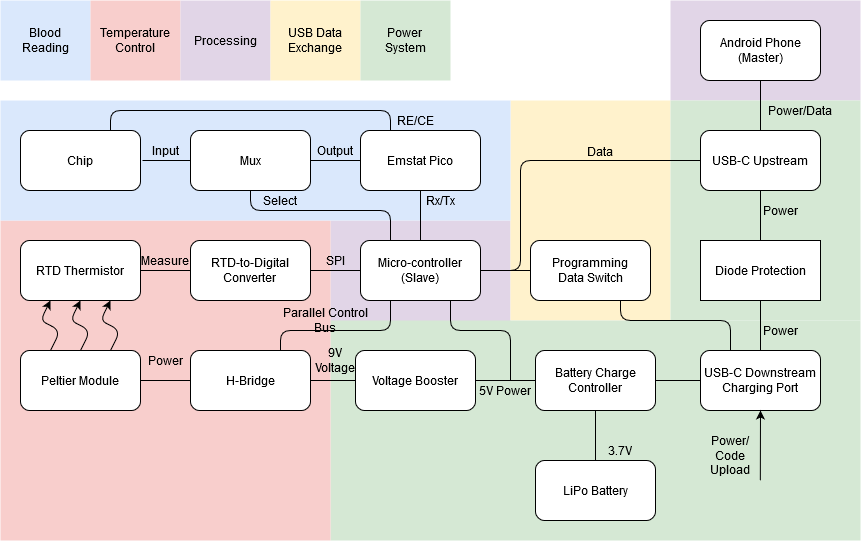

The diagram above was exported from draw.io. Its source (the exported page's mxGraphModel, read from the mxfile embedded in the PNG):
<mxGraphModel dx="1038" dy="1675" grid="1" gridSize="10" guides="1" tooltips="1" connect="1" arrows="1" fold="1" page="1" pageScale="1" pageWidth="850" pageHeight="1100" math="0" shadow="0">
  <root>
    <mxCell id="0" />
    <mxCell id="1" parent="0" />
    <mxCell id="Eix6Wh4dBJb4hYjgns43-34" value="" style="rounded=0;whiteSpace=wrap;html=1;strokeColor=none;" parent="1" vertex="1">
      <mxGeometry x="30" y="-40" width="670" height="100" as="geometry" />
    </mxCell>
    <mxCell id="Q3d8TjJ3hZ2bN4_QbFZi-8" value="" style="rounded=0;whiteSpace=wrap;html=1;fillColor=#e1d5e7;strokeColor=none;" parent="1" vertex="1">
      <mxGeometry x="700" y="-40" width="190" height="100" as="geometry" />
    </mxCell>
    <mxCell id="Q3d8TjJ3hZ2bN4_QbFZi-7" value="" style="rounded=0;whiteSpace=wrap;html=1;fillColor=#e1d5e7;strokeColor=none;" parent="1" vertex="1">
      <mxGeometry x="360" y="180" width="180" height="103" as="geometry" />
    </mxCell>
    <mxCell id="Q3d8TjJ3hZ2bN4_QbFZi-6" value="" style="rounded=0;whiteSpace=wrap;html=1;fillColor=#fff2cc;strokeColor=none;" parent="1" vertex="1">
      <mxGeometry x="540" y="60" width="160" height="220" as="geometry" />
    </mxCell>
    <mxCell id="Q3d8TjJ3hZ2bN4_QbFZi-3" value="" style="rounded=0;whiteSpace=wrap;html=1;fillColor=#d5e8d4;strokeColor=none;" parent="1" vertex="1">
      <mxGeometry x="700" y="60" width="190" height="220" as="geometry" />
    </mxCell>
    <mxCell id="Q3d8TjJ3hZ2bN4_QbFZi-4" value="" style="rounded=0;whiteSpace=wrap;html=1;fillColor=#d5e8d4;strokeColor=none;" parent="1" vertex="1">
      <mxGeometry x="360" y="280" width="530" height="220" as="geometry" />
    </mxCell>
    <mxCell id="Q3d8TjJ3hZ2bN4_QbFZi-2" value="" style="rounded=0;whiteSpace=wrap;html=1;fillColor=#f8cecc;strokeColor=none;" parent="1" vertex="1">
      <mxGeometry x="30" y="180" width="330" height="320" as="geometry" />
    </mxCell>
    <mxCell id="Q3d8TjJ3hZ2bN4_QbFZi-1" value="" style="rounded=0;whiteSpace=wrap;html=1;fillColor=#dae8fc;strokeColor=none;" parent="1" vertex="1">
      <mxGeometry x="30" y="60" width="510" height="120" as="geometry" />
    </mxCell>
    <mxCell id="KuU_7VT73Nccd-XLf_S0-1" value="Micro-controller&lt;div&gt;(Slave)&lt;br&gt;&lt;/div&gt;" style="rounded=1;whiteSpace=wrap;html=1;" parent="1" vertex="1">
      <mxGeometry x="390" y="200" width="120" height="60" as="geometry" />
    </mxCell>
    <mxCell id="KuU_7VT73Nccd-XLf_S0-2" value="H-Bridge" style="rounded=1;whiteSpace=wrap;html=1;" parent="1" vertex="1">
      <mxGeometry x="220" y="310" width="120" height="60" as="geometry" />
    </mxCell>
    <mxCell id="KuU_7VT73Nccd-XLf_S0-3" value="Peltier Module" style="rounded=1;whiteSpace=wrap;html=1;" parent="1" vertex="1">
      <mxGeometry x="50" y="310" width="120" height="60" as="geometry" />
    </mxCell>
    <mxCell id="KuU_7VT73Nccd-XLf_S0-4" value="RTD Thermistor" style="rounded=1;whiteSpace=wrap;html=1;" parent="1" vertex="1">
      <mxGeometry x="50" y="200" width="120" height="60" as="geometry" />
    </mxCell>
    <mxCell id="KuU_7VT73Nccd-XLf_S0-5" value="&lt;div&gt;Android Phone&lt;/div&gt;(Master)" style="rounded=1;whiteSpace=wrap;html=1;" parent="1" vertex="1">
      <mxGeometry x="730" y="-20" width="120" height="60" as="geometry" />
    </mxCell>
    <mxCell id="KuU_7VT73Nccd-XLf_S0-7" value="USB-C Downstream&lt;br&gt;Charging Port" style="rounded=1;whiteSpace=wrap;html=1;" parent="1" vertex="1">
      <mxGeometry x="730" y="310" width="120" height="60" as="geometry" />
    </mxCell>
    <mxCell id="KuU_7VT73Nccd-XLf_S0-8" value="Diode Protection" style="rounded=0;whiteSpace=wrap;html=1;" parent="1" vertex="1">
      <mxGeometry x="730" y="200" width="120" height="60" as="geometry" />
    </mxCell>
    <mxCell id="KuU_7VT73Nccd-XLf_S0-9" value="LiPo Battery" style="rounded=1;whiteSpace=wrap;html=1;" parent="1" vertex="1">
      <mxGeometry x="565" y="420" width="120" height="60" as="geometry" />
    </mxCell>
    <mxCell id="KuU_7VT73Nccd-XLf_S0-10" value="Battery Charge Controller" style="rounded=1;whiteSpace=wrap;html=1;" parent="1" vertex="1">
      <mxGeometry x="565" y="310" width="120" height="60" as="geometry" />
    </mxCell>
    <mxCell id="KuU_7VT73Nccd-XLf_S0-13" value="" style="endArrow=none;html=1;entryX=1;entryY=0.5;entryDx=0;entryDy=0;exitX=0.5;exitY=0;exitDx=0;exitDy=0;" parent="1" source="KuU_7VT73Nccd-XLf_S0-8" target="KuU_7VT73Nccd-XLf_S0-30" edge="1">
      <mxGeometry width="50" height="50" relative="1" as="geometry">
        <mxPoint x="220" y="550" as="sourcePoint" />
        <mxPoint x="270" y="500" as="targetPoint" />
        <Array as="points">
          <mxPoint x="790" y="120" />
        </Array>
      </mxGeometry>
    </mxCell>
    <mxCell id="KuU_7VT73Nccd-XLf_S0-14" value="" style="endArrow=none;html=1;entryX=0.5;entryY=0;entryDx=0;entryDy=0;exitX=0.5;exitY=1;exitDx=0;exitDy=0;" parent="1" source="KuU_7VT73Nccd-XLf_S0-8" target="KuU_7VT73Nccd-XLf_S0-7" edge="1">
      <mxGeometry width="50" height="50" relative="1" as="geometry">
        <mxPoint x="220" y="550" as="sourcePoint" />
        <mxPoint x="270" y="500" as="targetPoint" />
      </mxGeometry>
    </mxCell>
    <mxCell id="KuU_7VT73Nccd-XLf_S0-16" value="" style="endArrow=none;html=1;exitX=0.75;exitY=1;exitDx=0;exitDy=0;" parent="1" source="KuU_7VT73Nccd-XLf_S0-1" edge="1">
      <mxGeometry width="50" height="50" relative="1" as="geometry">
        <mxPoint x="50" y="550" as="sourcePoint" />
        <mxPoint x="540" y="340" as="targetPoint" />
        <Array as="points">
          <mxPoint x="480" y="290" />
          <mxPoint x="540" y="290" />
        </Array>
      </mxGeometry>
    </mxCell>
    <mxCell id="KuU_7VT73Nccd-XLf_S0-19" value="" style="endArrow=none;html=1;entryX=0;entryY=0.5;entryDx=0;entryDy=0;exitX=1;exitY=0.5;exitDx=0;exitDy=0;" parent="1" source="KuU_7VT73Nccd-XLf_S0-3" target="KuU_7VT73Nccd-XLf_S0-2" edge="1">
      <mxGeometry width="50" height="50" relative="1" as="geometry">
        <mxPoint x="50" y="550" as="sourcePoint" />
        <mxPoint x="100" y="500" as="targetPoint" />
      </mxGeometry>
    </mxCell>
    <mxCell id="KuU_7VT73Nccd-XLf_S0-22" value="Power" style="text;html=1;strokeColor=none;fillColor=none;align=center;verticalAlign=middle;whiteSpace=wrap;rounded=0;" parent="1" vertex="1">
      <mxGeometry x="175" y="310" width="40" height="20" as="geometry" />
    </mxCell>
    <mxCell id="KuU_7VT73Nccd-XLf_S0-23" value="" style="endArrow=none;html=1;entryX=0.25;entryY=1;entryDx=0;entryDy=0;exitX=0.75;exitY=0;exitDx=0;exitDy=0;" parent="1" source="KuU_7VT73Nccd-XLf_S0-2" target="KuU_7VT73Nccd-XLf_S0-1" edge="1">
      <mxGeometry width="50" height="50" relative="1" as="geometry">
        <mxPoint x="50" y="550" as="sourcePoint" />
        <mxPoint x="100" y="500" as="targetPoint" />
        <Array as="points">
          <mxPoint x="310" y="290" />
          <mxPoint x="420" y="290" />
        </Array>
      </mxGeometry>
    </mxCell>
    <mxCell id="KuU_7VT73Nccd-XLf_S0-24" value="Parallel Control Bus" style="text;html=1;strokeColor=none;fillColor=none;align=center;verticalAlign=middle;whiteSpace=wrap;rounded=0;" parent="1" vertex="1">
      <mxGeometry x="300" y="270" width="110" height="20" as="geometry" />
    </mxCell>
    <mxCell id="KuU_7VT73Nccd-XLf_S0-25" value="9V Voltage" style="text;html=1;strokeColor=none;fillColor=none;align=center;verticalAlign=middle;whiteSpace=wrap;rounded=0;" parent="1" vertex="1">
      <mxGeometry x="345" y="310" width="40" height="20" as="geometry" />
    </mxCell>
    <mxCell id="KuU_7VT73Nccd-XLf_S0-26" value="Power" style="text;html=1;strokeColor=none;fillColor=none;align=center;verticalAlign=middle;whiteSpace=wrap;rounded=0;" parent="1" vertex="1">
      <mxGeometry x="790" y="160" width="40" height="20" as="geometry" />
    </mxCell>
    <mxCell id="KuU_7VT73Nccd-XLf_S0-27" value="5V Power" style="text;html=1;strokeColor=none;fillColor=none;align=center;verticalAlign=middle;whiteSpace=wrap;rounded=0;" parent="1" vertex="1">
      <mxGeometry x="500" y="340" width="70" height="20" as="geometry" />
    </mxCell>
    <mxCell id="KuU_7VT73Nccd-XLf_S0-30" value="USB-C Upstream" style="rounded=1;whiteSpace=wrap;html=1;" parent="1" vertex="1">
      <mxGeometry x="730" y="90" width="120" height="60" as="geometry" />
    </mxCell>
    <mxCell id="KuU_7VT73Nccd-XLf_S0-31" value="" style="endArrow=none;html=1;entryX=0.5;entryY=0;entryDx=0;entryDy=0;exitX=0.5;exitY=1;exitDx=0;exitDy=0;" parent="1" source="KuU_7VT73Nccd-XLf_S0-5" target="KuU_7VT73Nccd-XLf_S0-30" edge="1">
      <mxGeometry width="50" height="50" relative="1" as="geometry">
        <mxPoint x="220" y="550" as="sourcePoint" />
        <mxPoint x="270" y="500" as="targetPoint" />
      </mxGeometry>
    </mxCell>
    <mxCell id="KuU_7VT73Nccd-XLf_S0-32" value="Data" style="text;html=1;strokeColor=none;fillColor=none;align=center;verticalAlign=middle;whiteSpace=wrap;rounded=0;" parent="1" vertex="1">
      <mxGeometry x="615" y="110" width="30" as="geometry" />
    </mxCell>
    <mxCell id="45zymcc5rskAPVPloEF2-1" value="Chip" style="rounded=1;whiteSpace=wrap;html=1;" parent="1" vertex="1">
      <mxGeometry x="50" y="90" width="120" height="60" as="geometry" />
    </mxCell>
    <mxCell id="45zymcc5rskAPVPloEF2-2" value="Mux" style="rounded=1;whiteSpace=wrap;html=1;" parent="1" vertex="1">
      <mxGeometry x="220" y="90" width="120" height="60" as="geometry" />
    </mxCell>
    <mxCell id="45zymcc5rskAPVPloEF2-3" value="Emstat Pico" style="rounded=1;whiteSpace=wrap;html=1;" parent="1" vertex="1">
      <mxGeometry x="390" y="90" width="120" height="60" as="geometry" />
    </mxCell>
    <mxCell id="45zymcc5rskAPVPloEF2-4" value="" style="endArrow=none;html=1;entryX=0.5;entryY=1;entryDx=0;entryDy=0;exitX=0.5;exitY=0;exitDx=0;exitDy=0;" parent="1" source="KuU_7VT73Nccd-XLf_S0-1" target="45zymcc5rskAPVPloEF2-3" edge="1">
      <mxGeometry width="50" height="50" relative="1" as="geometry">
        <mxPoint x="50" y="550" as="sourcePoint" />
        <mxPoint x="100" y="500" as="targetPoint" />
      </mxGeometry>
    </mxCell>
    <mxCell id="45zymcc5rskAPVPloEF2-8" value="" style="endArrow=none;html=1;entryX=0;entryY=0.5;entryDx=0;entryDy=0;" parent="1" target="45zymcc5rskAPVPloEF2-2" edge="1">
      <mxGeometry width="50" height="50" relative="1" as="geometry">
        <mxPoint x="172" y="120" as="sourcePoint" />
        <mxPoint x="100" y="500" as="targetPoint" />
      </mxGeometry>
    </mxCell>
    <mxCell id="45zymcc5rskAPVPloEF2-9" value="" style="endArrow=none;html=1;entryX=0;entryY=0.5;entryDx=0;entryDy=0;exitX=1;exitY=0.5;exitDx=0;exitDy=0;" parent="1" source="45zymcc5rskAPVPloEF2-2" target="45zymcc5rskAPVPloEF2-3" edge="1">
      <mxGeometry width="50" height="50" relative="1" as="geometry">
        <mxPoint x="50" y="550" as="sourcePoint" />
        <mxPoint x="100" y="500" as="targetPoint" />
      </mxGeometry>
    </mxCell>
    <mxCell id="45zymcc5rskAPVPloEF2-10" value="RE/CE" style="text;html=1;strokeColor=none;fillColor=none;align=center;verticalAlign=middle;whiteSpace=wrap;rounded=0;" parent="1" vertex="1">
      <mxGeometry x="425" y="70" width="40" height="20" as="geometry" />
    </mxCell>
    <mxCell id="45zymcc5rskAPVPloEF2-11" value="" style="endArrow=none;html=1;entryX=0.75;entryY=0;entryDx=0;entryDy=0;exitX=0.25;exitY=0;exitDx=0;exitDy=0;" parent="1" source="45zymcc5rskAPVPloEF2-3" target="45zymcc5rskAPVPloEF2-1" edge="1">
      <mxGeometry width="50" height="50" relative="1" as="geometry">
        <mxPoint x="50" y="550" as="sourcePoint" />
        <mxPoint x="100" y="500" as="targetPoint" />
        <Array as="points">
          <mxPoint x="420" y="70" />
          <mxPoint x="140" y="70" />
        </Array>
      </mxGeometry>
    </mxCell>
    <mxCell id="45zymcc5rskAPVPloEF2-12" value="Input" style="text;html=1;strokeColor=none;fillColor=none;align=center;verticalAlign=middle;whiteSpace=wrap;rounded=0;" parent="1" vertex="1">
      <mxGeometry x="175" y="100" width="40" height="20" as="geometry" />
    </mxCell>
    <mxCell id="45zymcc5rskAPVPloEF2-13" value="" style="endArrow=none;html=1;entryX=0.25;entryY=0;entryDx=0;entryDy=0;exitX=0.5;exitY=1;exitDx=0;exitDy=0;" parent="1" source="45zymcc5rskAPVPloEF2-2" target="KuU_7VT73Nccd-XLf_S0-1" edge="1">
      <mxGeometry width="50" height="50" relative="1" as="geometry">
        <mxPoint x="50" y="550" as="sourcePoint" />
        <mxPoint x="100" y="500" as="targetPoint" />
        <Array as="points">
          <mxPoint x="280" y="170" />
          <mxPoint x="370" y="170" />
          <mxPoint x="420" y="170" />
        </Array>
      </mxGeometry>
    </mxCell>
    <mxCell id="45zymcc5rskAPVPloEF2-14" value="Select" style="text;html=1;strokeColor=none;fillColor=none;align=center;verticalAlign=middle;whiteSpace=wrap;rounded=0;" parent="1" vertex="1">
      <mxGeometry x="290" y="150" width="40" height="20" as="geometry" />
    </mxCell>
    <mxCell id="45zymcc5rskAPVPloEF2-15" value="Output" style="text;html=1;strokeColor=none;fillColor=none;align=center;verticalAlign=middle;whiteSpace=wrap;rounded=0;" parent="1" vertex="1">
      <mxGeometry x="345" y="100" width="40" height="20" as="geometry" />
    </mxCell>
    <mxCell id="ajrOLeYVCFLQrlbfkS8V-1" value="Voltage Booster" style="rounded=1;whiteSpace=wrap;html=1;" parent="1" vertex="1">
      <mxGeometry x="385" y="310" width="120" height="60" as="geometry" />
    </mxCell>
    <mxCell id="ajrOLeYVCFLQrlbfkS8V-5" value="" style="endArrow=none;html=1;entryX=0;entryY=0.5;entryDx=0;entryDy=0;exitX=1;exitY=0.5;exitDx=0;exitDy=0;" parent="1" source="KuU_7VT73Nccd-XLf_S0-2" target="ajrOLeYVCFLQrlbfkS8V-1" edge="1">
      <mxGeometry width="50" height="50" relative="1" as="geometry">
        <mxPoint x="50" y="550" as="sourcePoint" />
        <mxPoint x="100" y="500" as="targetPoint" />
      </mxGeometry>
    </mxCell>
    <mxCell id="ajrOLeYVCFLQrlbfkS8V-7" value="" style="endArrow=none;html=1;entryX=0;entryY=0.5;entryDx=0;entryDy=0;exitX=1;exitY=0.5;exitDx=0;exitDy=0;" parent="1" source="KuU_7VT73Nccd-XLf_S0-10" target="KuU_7VT73Nccd-XLf_S0-7" edge="1">
      <mxGeometry width="50" height="50" relative="1" as="geometry">
        <mxPoint x="690" y="340" as="sourcePoint" />
        <mxPoint x="270" y="500" as="targetPoint" />
      </mxGeometry>
    </mxCell>
    <mxCell id="ajrOLeYVCFLQrlbfkS8V-15" value="" style="endArrow=none;html=1;entryX=0;entryY=0.5;entryDx=0;entryDy=0;exitX=1;exitY=0.5;exitDx=0;exitDy=0;" parent="1" source="KuU_7VT73Nccd-XLf_S0-1" target="KuU_7VT73Nccd-XLf_S0-30" edge="1">
      <mxGeometry width="50" height="50" relative="1" as="geometry">
        <mxPoint x="50" y="550" as="sourcePoint" />
        <mxPoint x="560" y="120" as="targetPoint" />
        <Array as="points">
          <mxPoint x="550" y="230" />
          <mxPoint x="550" y="120" />
        </Array>
      </mxGeometry>
    </mxCell>
    <mxCell id="ajrOLeYVCFLQrlbfkS8V-19" value="" style="endArrow=classic;html=1;entryX=0.25;entryY=1;entryDx=0;entryDy=0;exitX=0.25;exitY=0;exitDx=0;exitDy=0;" parent="1" source="KuU_7VT73Nccd-XLf_S0-3" target="KuU_7VT73Nccd-XLf_S0-4" edge="1">
      <mxGeometry width="50" height="50" relative="1" as="geometry">
        <mxPoint x="50" y="550" as="sourcePoint" />
        <mxPoint x="100" y="500" as="targetPoint" />
        <Array as="points">
          <mxPoint x="90" y="290" />
          <mxPoint x="70" y="280" />
        </Array>
      </mxGeometry>
    </mxCell>
    <mxCell id="ajrOLeYVCFLQrlbfkS8V-20" value="" style="endArrow=classic;html=1;entryX=0.25;entryY=1;entryDx=0;entryDy=0;exitX=0.25;exitY=0;exitDx=0;exitDy=0;" parent="1" edge="1">
      <mxGeometry width="50" height="50" relative="1" as="geometry">
        <mxPoint x="110" y="310" as="sourcePoint" />
        <mxPoint x="110" y="260" as="targetPoint" />
        <Array as="points">
          <mxPoint x="120" y="290" />
          <mxPoint x="100" y="280" />
        </Array>
      </mxGeometry>
    </mxCell>
    <mxCell id="ajrOLeYVCFLQrlbfkS8V-21" value="" style="endArrow=classic;html=1;entryX=0.25;entryY=1;entryDx=0;entryDy=0;exitX=0.25;exitY=0;exitDx=0;exitDy=0;" parent="1" edge="1">
      <mxGeometry width="50" height="50" relative="1" as="geometry">
        <mxPoint x="140" y="310" as="sourcePoint" />
        <mxPoint x="140" y="260" as="targetPoint" />
        <Array as="points">
          <mxPoint x="150" y="290" />
          <mxPoint x="130" y="280" />
        </Array>
      </mxGeometry>
    </mxCell>
    <mxCell id="Q3d8TjJ3hZ2bN4_QbFZi-9" value="Blood&lt;br&gt;Reading" style="rounded=0;whiteSpace=wrap;html=1;fillColor=#dae8fc;strokeColor=none;" parent="1" vertex="1">
      <mxGeometry x="30" y="-40" width="90" height="80" as="geometry" />
    </mxCell>
    <mxCell id="Q3d8TjJ3hZ2bN4_QbFZi-10" value="Temperature&lt;br&gt;Control" style="rounded=0;whiteSpace=wrap;html=1;fillColor=#f8cecc;strokeColor=none;" parent="1" vertex="1">
      <mxGeometry x="120" y="-40" width="90" height="80" as="geometry" />
    </mxCell>
    <mxCell id="Q3d8TjJ3hZ2bN4_QbFZi-11" value="Processing" style="rounded=0;whiteSpace=wrap;html=1;fillColor=#e1d5e7;strokeColor=none;" parent="1" vertex="1">
      <mxGeometry x="210" y="-40" width="90" height="80" as="geometry" />
    </mxCell>
    <mxCell id="Q3d8TjJ3hZ2bN4_QbFZi-12" value="USB Data&lt;br&gt;Exchange" style="rounded=0;whiteSpace=wrap;html=1;fillColor=#fff2cc;strokeColor=none;" parent="1" vertex="1">
      <mxGeometry x="300" y="-40" width="90" height="80" as="geometry" />
    </mxCell>
    <mxCell id="Q3d8TjJ3hZ2bN4_QbFZi-13" value="Power&lt;br&gt;System" style="rounded=0;whiteSpace=wrap;html=1;fillColor=#d5e8d4;strokeColor=none;" parent="1" vertex="1">
      <mxGeometry x="390" y="-40" width="90" height="80" as="geometry" />
    </mxCell>
    <mxCell id="Eix6Wh4dBJb4hYjgns43-1" value="Rx/Tx" style="text;html=1;strokeColor=none;fillColor=none;align=center;verticalAlign=middle;whiteSpace=wrap;rounded=0;" parent="1" vertex="1">
      <mxGeometry x="450" y="155" width="40" height="10" as="geometry" />
    </mxCell>
    <mxCell id="Eix6Wh4dBJb4hYjgns43-2" value="&lt;div&gt;Power/&lt;/div&gt;&lt;div&gt;Code Upload&lt;br&gt;&lt;/div&gt;" style="text;html=1;strokeColor=none;fillColor=none;align=center;verticalAlign=middle;whiteSpace=wrap;rounded=0;" parent="1" vertex="1">
      <mxGeometry x="740" y="390" width="40" height="50" as="geometry" />
    </mxCell>
    <mxCell id="Eix6Wh4dBJb4hYjgns43-7" value="" style="endArrow=none;html=1;exitX=0;exitY=0.5;exitDx=0;exitDy=0;entryX=1;entryY=0.5;entryDx=0;entryDy=0;" parent="1" source="KuU_7VT73Nccd-XLf_S0-10" target="ajrOLeYVCFLQrlbfkS8V-1" edge="1">
      <mxGeometry width="50" height="50" relative="1" as="geometry">
        <mxPoint x="440" y="250" as="sourcePoint" />
        <mxPoint x="490" y="200" as="targetPoint" />
      </mxGeometry>
    </mxCell>
    <mxCell id="Eix6Wh4dBJb4hYjgns43-9" value="" style="endArrow=none;html=1;exitX=0.5;exitY=0;exitDx=0;exitDy=0;entryX=0.5;entryY=1;entryDx=0;entryDy=0;" parent="1" source="KuU_7VT73Nccd-XLf_S0-9" target="KuU_7VT73Nccd-XLf_S0-10" edge="1">
      <mxGeometry width="50" height="50" relative="1" as="geometry">
        <mxPoint x="440" y="250" as="sourcePoint" />
        <mxPoint x="490" y="200" as="targetPoint" />
      </mxGeometry>
    </mxCell>
    <mxCell id="Eix6Wh4dBJb4hYjgns43-10" value="3.7V" style="text;html=1;strokeColor=none;fillColor=none;align=center;verticalAlign=middle;whiteSpace=wrap;rounded=0;" parent="1" vertex="1">
      <mxGeometry x="615" y="400" width="70" height="20" as="geometry" />
    </mxCell>
    <mxCell id="Eix6Wh4dBJb4hYjgns43-13" value="" style="endArrow=classic;html=1;entryX=0.5;entryY=1;entryDx=0;entryDy=0;exitX=0.811;exitY=0.727;exitDx=0;exitDy=0;exitPerimeter=0;" parent="1" source="Q3d8TjJ3hZ2bN4_QbFZi-4" target="KuU_7VT73Nccd-XLf_S0-7" edge="1">
      <mxGeometry width="50" height="50" relative="1" as="geometry">
        <mxPoint x="440" y="250" as="sourcePoint" />
        <mxPoint x="490" y="200" as="targetPoint" />
      </mxGeometry>
    </mxCell>
    <mxCell id="Eix6Wh4dBJb4hYjgns43-14" value="&lt;div&gt;RTD-to-Digital&lt;/div&gt;&lt;div&gt;Converter&lt;br&gt;&lt;/div&gt;" style="rounded=1;whiteSpace=wrap;html=1;" parent="1" vertex="1">
      <mxGeometry x="220" y="200" width="120" height="60" as="geometry" />
    </mxCell>
    <mxCell id="Eix6Wh4dBJb4hYjgns43-16" value="" style="endArrow=none;html=1;exitX=1;exitY=0.5;exitDx=0;exitDy=0;entryX=0;entryY=0.5;entryDx=0;entryDy=0;" parent="1" source="KuU_7VT73Nccd-XLf_S0-4" target="Eix6Wh4dBJb4hYjgns43-14" edge="1">
      <mxGeometry width="50" height="50" relative="1" as="geometry">
        <mxPoint x="440" y="250" as="sourcePoint" />
        <mxPoint x="220" y="230" as="targetPoint" />
      </mxGeometry>
    </mxCell>
    <mxCell id="Eix6Wh4dBJb4hYjgns43-17" value="" style="endArrow=none;html=1;exitX=1;exitY=0.5;exitDx=0;exitDy=0;entryX=0;entryY=0.5;entryDx=0;entryDy=0;" parent="1" source="Eix6Wh4dBJb4hYjgns43-14" target="KuU_7VT73Nccd-XLf_S0-1" edge="1">
      <mxGeometry width="50" height="50" relative="1" as="geometry">
        <mxPoint x="440" y="250" as="sourcePoint" />
        <mxPoint x="490" y="200" as="targetPoint" />
      </mxGeometry>
    </mxCell>
    <mxCell id="Eix6Wh4dBJb4hYjgns43-18" value="Measure" style="text;html=1;strokeColor=none;fillColor=none;align=center;verticalAlign=middle;whiteSpace=wrap;rounded=0;" parent="1" vertex="1">
      <mxGeometry x="175" y="210" width="40" height="20" as="geometry" />
    </mxCell>
    <mxCell id="Eix6Wh4dBJb4hYjgns43-19" value="SPI" style="text;html=1;strokeColor=none;fillColor=none;align=center;verticalAlign=middle;whiteSpace=wrap;rounded=0;" parent="1" vertex="1">
      <mxGeometry x="345" y="210" width="40" height="20" as="geometry" />
    </mxCell>
    <mxCell id="Eix6Wh4dBJb4hYjgns43-23" value="&lt;div&gt;Programming&lt;/div&gt;&lt;div&gt;Data Switch&lt;/div&gt;" style="rounded=1;whiteSpace=wrap;html=1;" parent="1" vertex="1">
      <mxGeometry x="560" y="200" width="120" height="60" as="geometry" />
    </mxCell>
    <mxCell id="Eix6Wh4dBJb4hYjgns43-32" value="" style="endArrow=none;html=1;entryX=0.75;entryY=1;entryDx=0;entryDy=0;exitX=0.25;exitY=0;exitDx=0;exitDy=0;" parent="1" source="KuU_7VT73Nccd-XLf_S0-7" target="Eix6Wh4dBJb4hYjgns43-23" edge="1">
      <mxGeometry width="50" height="50" relative="1" as="geometry">
        <mxPoint x="440" y="250" as="sourcePoint" />
        <mxPoint x="490" y="200" as="targetPoint" />
        <Array as="points">
          <mxPoint x="760" y="280" />
          <mxPoint x="650" y="280" />
        </Array>
      </mxGeometry>
    </mxCell>
    <mxCell id="Eix6Wh4dBJb4hYjgns43-33" value="" style="endArrow=none;html=1;entryX=0;entryY=0.5;entryDx=0;entryDy=0;exitX=1;exitY=0.5;exitDx=0;exitDy=0;" parent="1" source="KuU_7VT73Nccd-XLf_S0-1" target="Eix6Wh4dBJb4hYjgns43-23" edge="1">
      <mxGeometry width="50" height="50" relative="1" as="geometry">
        <mxPoint x="440" y="250" as="sourcePoint" />
        <mxPoint x="490" y="200" as="targetPoint" />
      </mxGeometry>
    </mxCell>
    <mxCell id="Eix6Wh4dBJb4hYjgns43-35" value="Power" style="text;html=1;strokeColor=none;fillColor=none;align=center;verticalAlign=middle;whiteSpace=wrap;rounded=0;" parent="1" vertex="1">
      <mxGeometry x="790" y="280" width="40" height="20" as="geometry" />
    </mxCell>
    <mxCell id="Eix6Wh4dBJb4hYjgns43-37" value="Power/Data" style="text;html=1;strokeColor=none;fillColor=none;align=center;verticalAlign=middle;whiteSpace=wrap;rounded=0;" parent="1" vertex="1">
      <mxGeometry x="810" y="60" width="40" height="20" as="geometry" />
    </mxCell>
  </root>
</mxGraphModel>